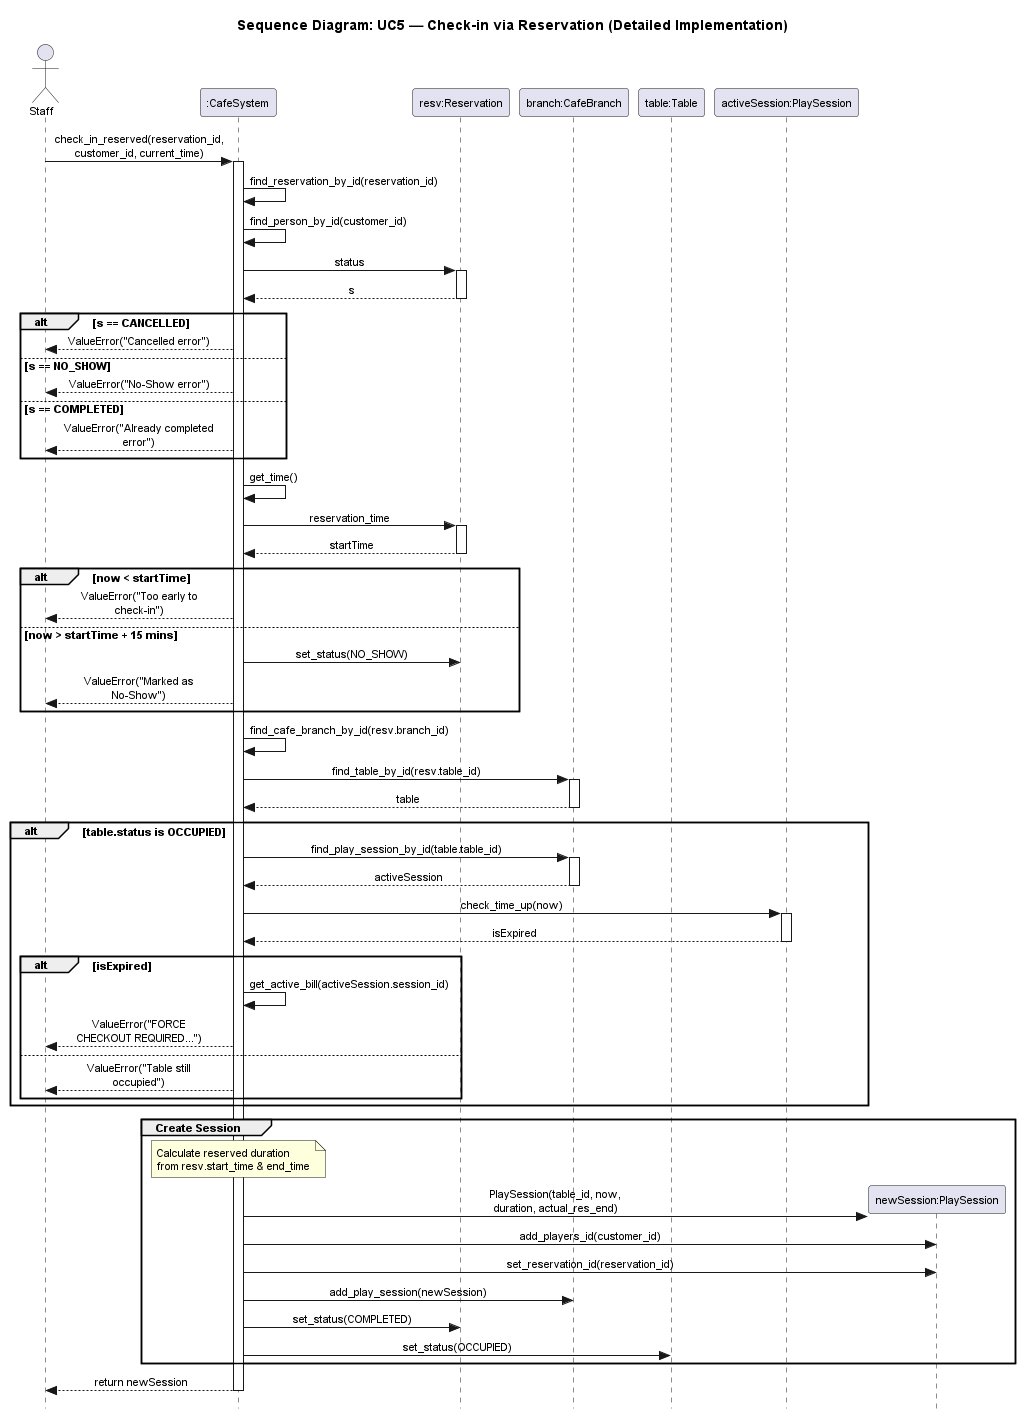

The diagram above was rendered by PlantUML. Its source (embedded in the PNG):
@startuml
skinparam style strictuml
skinparam sequenceMessageAlign center
skinparam defaultFontSize 11
skinparam MaxMessageSize 150

title Sequence Diagram: UC5 — Check-in via Reservation (Detailed Implementation)

actor "Staff" as staff
participant ":CafeSystem" as system
participant "resv:Reservation" as resv
participant "branch:CafeBranch" as branch
participant "table:Table" as table
participant "activeSession:PlaySession" as activeSession
participant "newSession:PlaySession" as newSession

staff -> system : check_in_reserved(reservation_id, customer_id, current_time)
activate system

    ' 1. Context Lookup
    system -> system : find_reservation_by_id(reservation_id)
    system -> system : find_person_by_id(customer_id)

    ' 2. Status & Time Validation
    system -> resv : status
    activate resv
    resv --> system : s
    deactivate resv
    
    alt s == CANCELLED
        system --> staff : ValueError("Cancelled error")
    else s == NO_SHOW
        system --> staff : ValueError("No-Show error")
    else s == COMPLETED
        system --> staff : ValueError("Already completed error")
    end

    system -> system : get_time()
    system -> resv : reservation_time
    activate resv
    resv --> system : startTime
    deactivate resv
    
    alt now < startTime
        system --> staff : ValueError("Too early to check-in")
    else now > startTime + 15 mins
        system -> resv : set_status(NO_SHOW)
        system --> staff : ValueError("Marked as No-Show")
    end

    ' 3. Table & Branch Check
    system -> system : find_cafe_branch_by_id(resv.branch_id)
    system -> branch : find_table_by_id(resv.table_id)
    activate branch
    branch --> system : table
    deactivate branch

    ' 4. Occupancy check (Force Checkout Logic)
    alt table.status is OCCUPIED
        system -> branch : find_play_session_by_id(table.table_id)
        activate branch
        branch --> system : activeSession
        deactivate branch
        
        system -> activeSession : check_time_up(now)
        activate activeSession
        activeSession --> system : isExpired
        deactivate activeSession
        
        alt isExpired
            system -> system : get_active_bill(activeSession.session_id)
            system --> staff : ValueError("FORCE CHECKOUT REQUIRED...")
        else
            system --> staff : ValueError("Table still occupied")
        end
    end

    ' 5. Session Creation
    group Create Session
        note over system : Calculate reserved duration\nfrom resv.start_time & end_time
        create newSession
        system -> newSession : PlaySession(table_id, now, duration, actual_res_end)
        system -> newSession : add_players_id(customer_id)
        system -> newSession : set_reservation_id(reservation_id)
        
        system -> branch : add_play_session(newSession)
        system -> resv : set_status(COMPLETED)
        system -> table : set_status(OCCUPIED)
    end

    system --> staff : return newSession
deactivate system

@enduml